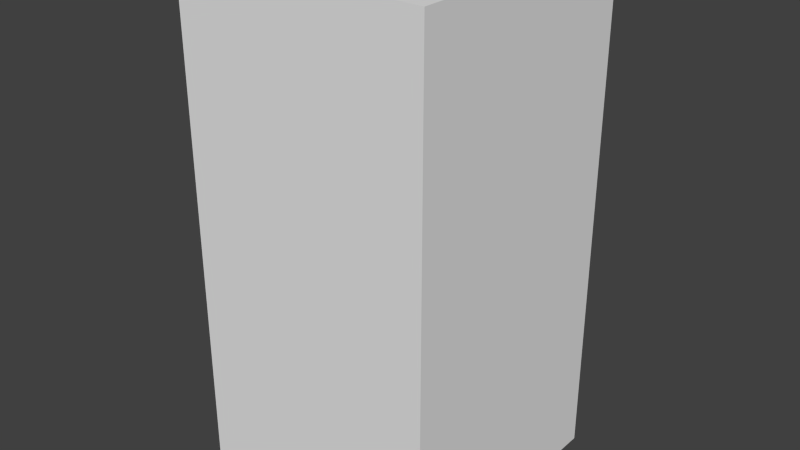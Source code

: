 # Source: darkBlueMonsterSeven.blend  (saved by Blender 2.68.0; exported with 4.5.12 LTS)
import bpy
from mathutils import Matrix  # noqa: F401  (used for matrix-valued properties, if any)

bpy.ops.wm.read_factory_settings(use_empty=True)
scene = bpy.context.scene
scene.name = 'Scene'

# ---- collections
col_collection_1 = bpy.data.collections.new('Collection 1'); scene.collection.children.link(col_collection_1)

# ---- world
world_world = bpy.data.worlds.new('World'); scene.world = world_world
world_world.color = (0.05088, 0.05088, 0.05088)
world_world.use_sun_shadow = False
world_world.sun_shadow_jitter_overblur = 0.0
world_world.cycles.sampling_method = 'MANUAL'
world_world.cycles.sample_map_resolution = 256

# ---- meshes
me_darkbluemonsterseven = bpy.data.meshes.new('darkBlueMonsterSeven')
me_darkbluemonsterseven.from_pydata([(-0.5, -0.5, -1.0), (-0.5, 0.5, -1.0), (0.5, 0.5, -1.0), (0.5, -0.5, -1.0), (-0.5, -0.5, 1.0), (-0.5, 0.5, 1.0), (0.5, 0.5, 1.0), (0.5, -0.5, 1.0)], [], [(4, 5, 1, 0), (5, 6, 2, 1), (6, 7, 3, 2), (7, 4, 0, 3), (0, 1, 2, 3), (7, 6, 5, 4)])
me_darkbluemonsterseven.use_remesh_preserve_volume = False
me_darkbluemonsterseven.use_remesh_preserve_attributes = False
me_darkbluemonsterseven.use_mirror_vertex_groups = False
me_darkbluemonsterseven.update()

# ---- objects
ob_darkbluemonsterseven = bpy.data.objects.new('darkBlueMonsterSeven', me_darkbluemonsterseven)

# ---- transforms, parenting, visibility, modifiers, constraints
ob_darkbluemonsterseven.location = (0.0, 0.0, 0.0)
ob_darkbluemonsterseven.lineart.crease_threshold = 0.0

# ---- collection membership
col_collection_1.objects.link(ob_darkbluemonsterseven)

# ---- scene / render settings (as saved in the file)
scene.frame_start = 1; scene.frame_end = 250; scene.frame_set(1)
scene.render.engine = 'BLENDER_EEVEE_NEXT'
scene.render.image_settings.color_mode = 'RGB'
scene.render.image_settings.compression = 90
scene.render.resolution_percentage = 50
scene.render.dither_intensity = 0.0
scene.cycles.use_denoising = False
scene.cycles.samples = 10
scene.cycles.sampling_pattern = 'TABULATED_SOBOL'
scene.cycles.light_sampling_threshold = 0.0
scene.cycles.use_adaptive_sampling = False
scene.cycles.use_light_tree = False
scene.cycles.blur_glossy = 0.0
scene.cycles.volume_bounces = 1
scene.cycles.pixel_filter_type = 'GAUSSIAN'
scene.cycles.sample_clamp_indirect = 0.0
scene.view_settings.view_transform = 'Standard'
bpy.context.view_layer.update()

# ---- added for rendering (the .blend has no active camera and no usable light): camera, sun
cam_auto = bpy.data.cameras.new('AutoCamera')
cam_auto.lens = 50.0
cam_auto.sensor_width = 36.0
cam_auto.clip_end = 1000.0
ob_auto_camera = bpy.data.objects.new('AutoCamera', cam_auto)
scene.collection.objects.link(ob_auto_camera)
ob_auto_camera.location = (2.26633, -2.71959, 1.81306)
ob_auto_camera.rotation_euler = (1.09748, -7.21219e-08, 0.694738)
scene.camera = ob_auto_camera
light_auto_sun = bpy.data.lights.new('AutoSun', 'SUN')
light_auto_sun.energy = 3.0
light_auto_sun.angle = 0.0523599
ob_auto_sun = bpy.data.objects.new('AutoSun', light_auto_sun)
scene.collection.objects.link(ob_auto_sun)
ob_auto_sun.rotation_euler = (0.872665, 0.174533, 0.523599)
bpy.context.view_layer.update()
